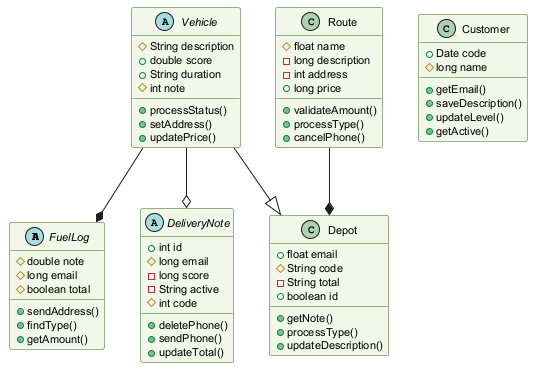

The diagram above was rendered by PlantUML. Its source (embedded in the PNG):
@startuml
skinparam backgroundColor #FFFFFF
skinparam classBackgroundColor #F1F8E9
skinparam classBorderColor #33691E
skinparam defaultFontSize 11
abstract class FuelLog {
  #double note
  #long email
  #boolean total
  +sendAddress()
  +findType()
  +getAmount()
}
class Route {
  #float name
  -long description
  -int address
  +long price
  +validateAmount()
  +processType()
  +cancelPhone()
}
class Customer {
  +Date code
  #long name
  +getEmail()
  +saveDescription()
  +updateLevel()
  +getActive()
}
abstract class Vehicle {
  #String description
  +double score
  +String duration
  #int note
  +processStatus()
  +setAddress()
  +updatePrice()
}
abstract class DeliveryNote {
  +int id
  #long email
  -long score
  -String active
  #int code
  +deletePhone()
  +sendPhone()
  +updateTotal()
}
class Depot {
  +float email
  #String code
  -String total
  +boolean id
  +getNote()
  +processType()
  +updateDescription()
}
Vehicle --|> Depot
Vehicle --* FuelLog
Route --* Depot
Vehicle --o DeliveryNote
@enduml